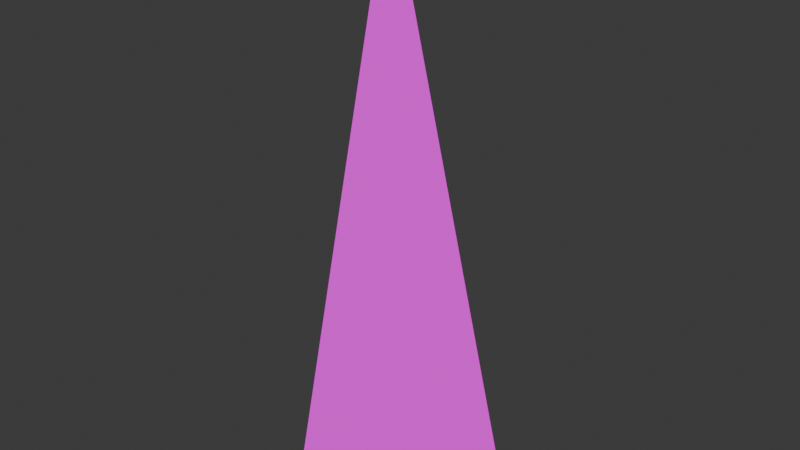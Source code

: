 # Source: mWallRampCornerBrickWhite01.blend  (saved by Blender 4.0.36; exported with 4.5.12 LTS)
import bpy
from mathutils import Matrix  # noqa: F401  (used for matrix-valued properties, if any)

bpy.ops.wm.read_factory_settings(use_empty=True)
scene = bpy.context.scene
scene.name = 'Scene'

# ---- collections
col_brickswhite01 = bpy.data.collections.new('BricksWhite01'); scene.collection.children.link(col_brickswhite01)

# ---- images (referenced by path relative to the original .blend; pixels are not part of the script)
import os
ASSET_DIR = os.environ.get("B2B_ASSET_DIR", "")  # directory of the original .blend (textures are referenced by path, not embedded)
HERE = os.path.dirname(os.path.abspath(__file__))  # packed textures are extracted next to this script under _unpacked/

def load_image(name, relpath, width, height, colorspace="sRGB"):
    """Load a texture the original file referenced (path relative to the .blend, or extracted next to this script)."""
    p = next((c for c in (os.path.join(HERE, relpath), os.path.join(ASSET_DIR, relpath)) if relpath and os.path.exists(c)), "")
    if p:
        img = bpy.data.images.load(p, check_existing=True)
        img.name = name
    else:  # same state as the original file: an image datablock whose file is absent (Cycles renders it pink)
        img = bpy.data.images.new(name, width, height)
        img.source = "FILE"
        img.filepath = "//" + (relpath or name)
    img.colorspace_settings.name = colorspace
    return img
img_brickswhite01_a_png_001 = load_image('BricksWhite01_a.png.001', 'BricksWhite01_a.png', 1024, 1024, 'sRGB')

# ---- materials (node trees are filled in below, after node groups)
mat_brickswhite01 = bpy.data.materials.new('BricksWhite01')
mat_brickswhite01.use_transparent_shadow = False

# ---- material node trees
mat_brickswhite01.use_nodes = True; mat_brickswhite01.node_tree.nodes.clear()
_N = mat_brickswhite01.node_tree.nodes; _L = mat_brickswhite01.node_tree.links
n0 = _N.new('ShaderNodeBsdfPrincipled'); n0.name = 'Principled BSDF'; n0.location = (10, 300)
n0.inputs[3].default_value = 1.45
n0.inputs[13].default_value = 0.05
n1 = _N.new('ShaderNodeOutputMaterial'); n1.name = 'Material Output'; n1.location = (300, 300)
n2 = _N.new('ShaderNodeTexImage'); n2.name = 'Image Texture'; n2.location = (-280, 280)
n2.image = img_brickswhite01_a_png_001
n2.interpolation = 'Closest'
_L.new(n0.outputs[0], n1.inputs[0])
_L.new(n2.outputs[0], n0.inputs[0])
n1.is_active_output = True

# ---- world
world_world = bpy.data.worlds.new('World'); scene.world = world_world
world_world.use_nodes = True; world_world.node_tree.nodes.clear()
_N = world_world.node_tree.nodes; _L = world_world.node_tree.links
n0 = _N.new('ShaderNodeOutputWorld'); n0.name = 'World Output'; n0.location = (300, 300)
n1 = _N.new('ShaderNodeBackground'); n1.name = 'Background'; n1.location = (10, 300)
n1.inputs[0].default_value = (0.05088, 0.05088, 0.05088, 1.0)
_L.new(n1.outputs[0], n0.inputs[0])
n0.is_active_output = True
world_world.color = (0.05088, 0.05088, 0.05088)
world_world.use_sun_shadow = False
world_world.sun_shadow_jitter_overblur = 0.0

# ---- meshes
me_cube_027 = bpy.data.meshes.new('Cube.027')
me_cube_027.from_pydata([(-8.941e-08, 0.0, 0.0), (0.0, -0.5, 0.0), (-8.941e-08, 0.0, 2.0), (0.5, 0.0, 5.96e-08)], [], [(0, 2, 3), (2, 0, 1), (2, 1, 3)])
_uv = me_cube_027.uv_layers.new(name='UVMap')
_uv.uv.foreach_set('vector', [0.25, 5e-05, 0.25, 0.9999, 4.997e-05, 5.004e-05, 4.999e-05, 0.9999, 4.999e-05, 4.999e-05, 0.25, 5e-05, 0.1741, 0.9999, 5.901e-05, 5.904e-05, 0.3482, 5.901e-05])
me_cube_027.materials.append(mat_brickswhite01)
me_cube_027.use_mirror_vertex_groups = False
me_cube_027.update()

# ---- objects
ob_wallrampcornerbrickwhite01 = bpy.data.objects.new('WallRampCornerBrickWhite01', me_cube_027)

# ---- transforms, parenting, visibility, modifiers, constraints
ob_wallrampcornerbrickwhite01.location = (0.0, 0.0, 0.0)
ob_wallrampcornerbrickwhite01.lock_rotations_4d = False
ob_wallrampcornerbrickwhite01.empty_display_type = 'ARROWS'
ob_wallrampcornerbrickwhite01.lineart.crease_threshold = 0.0

# ---- collection membership
col_brickswhite01.objects.link(ob_wallrampcornerbrickwhite01)

# ---- scene / render settings (as saved in the file)
scene.frame_start = 1; scene.frame_end = 250; scene.frame_set(1)
scene.render.engine = 'BLENDER_EEVEE_NEXT'
scene.cycles.sampling_pattern = 'TABULATED_SOBOL'
bpy.context.view_layer.update()

# ---- added for rendering (the .blend has no active camera and no usable light): camera, sun
cam_auto = bpy.data.cameras.new('AutoCamera')
cam_auto.lens = 50.0
cam_auto.sensor_width = 36.0
cam_auto.clip_end = 1000.0
ob_auto_camera = bpy.data.objects.new('AutoCamera', cam_auto)
scene.collection.objects.link(ob_auto_camera)
ob_auto_camera.location = (2.2127, -2.60524, 2.57016)
ob_auto_camera.rotation_euler = (1.09748, -7.21219e-08, 0.694738)
scene.camera = ob_auto_camera
light_auto_sun = bpy.data.lights.new('AutoSun', 'SUN')
light_auto_sun.energy = 3.0
light_auto_sun.angle = 0.0523599
ob_auto_sun = bpy.data.objects.new('AutoSun', light_auto_sun)
scene.collection.objects.link(ob_auto_sun)
ob_auto_sun.rotation_euler = (0.872665, 0.174533, 0.523599)
bpy.context.view_layer.update()
